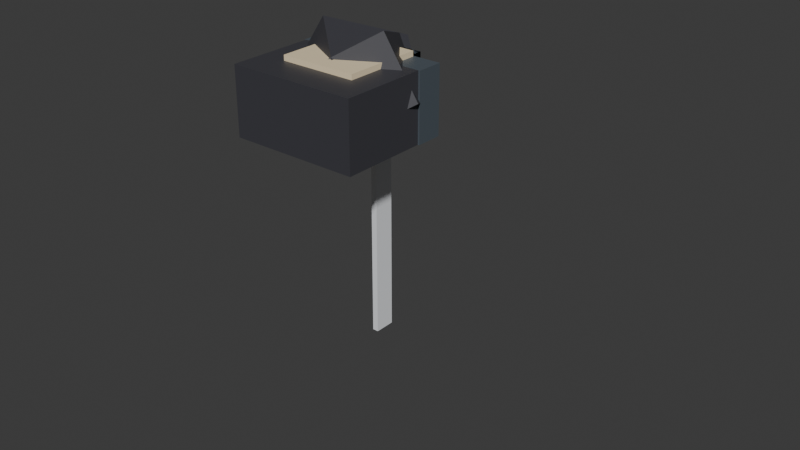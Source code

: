 # Source: katana.blend  (saved by Blender 5.2.45; exported with 4.5.12 LTS)
import bpy
from mathutils import Matrix  # noqa: F401  (used for matrix-valued properties, if any)

bpy.ops.wm.read_factory_settings(use_empty=True)
scene = bpy.context.scene
scene.name = 'Scene'

# ---- collections
col_collection = bpy.data.collections.new('Collection'); scene.collection.children.link(col_collection)
col_body = bpy.data.collections.new('Body'); scene.collection.children.link(col_body)

# ---- materials (node trees are filled in below, after node groups)
mat_skin = bpy.data.materials.new('Skin')
mat_skin.diffuse_color = (0.9, 0.75, 0.5, 1.0)
mat_pants = bpy.data.materials.new('Pants')
mat_pants.diffuse_color = (0.08, 0.1, 0.12, 1.0)
mat_cloth = bpy.data.materials.new('Cloth')
mat_cloth.diffuse_color = (0.05, 0.05, 0.06, 1.0)
mat_steel = bpy.data.materials.new('Steel')
mat_steel.diffuse_color = (0.85, 0.87, 0.9, 1.0)
mat_tsuba = bpy.data.materials.new('Tsuba')
mat_tsuba.diffuse_color = (0.25, 0.2, 0.1, 1.0)
mat_hilt = bpy.data.materials.new('Hilt')
mat_hilt.diffuse_color = (0.1, 0.06, 0.05, 1.0)

# ---- material node trees
mat_skin.use_nodes = True; mat_skin.node_tree.nodes.clear()
_N = mat_skin.node_tree.nodes; _L = mat_skin.node_tree.links
n0 = _N.new('ShaderNodeBsdfPrincipled'); n0.name = 'Principled BSDF'; n0.location = (-200, 100)
n0.inputs[0].default_value = (0.9, 0.75, 0.5, 1.0)
n0.inputs[10].default_value = 0.005
n1 = _N.new('ShaderNodeOutputMaterial'); n1.name = 'Material Output'; n1.location = (200, 100)
_L.new(n0.outputs[0], n1.inputs[0])
n1.is_active_output = True
mat_pants.use_nodes = True; mat_pants.node_tree.nodes.clear()
_N = mat_pants.node_tree.nodes; _L = mat_pants.node_tree.links
n0 = _N.new('ShaderNodeBsdfPrincipled'); n0.name = 'Principled BSDF'; n0.location = (-200, 100)
n0.inputs[0].default_value = (0.08, 0.1, 0.12, 1.0)
n0.inputs[10].default_value = 0.005
n1 = _N.new('ShaderNodeOutputMaterial'); n1.name = 'Material Output'; n1.location = (200, 100)
_L.new(n0.outputs[0], n1.inputs[0])
n1.is_active_output = True
mat_cloth.use_nodes = True; mat_cloth.node_tree.nodes.clear()
_N = mat_cloth.node_tree.nodes; _L = mat_cloth.node_tree.links
n0 = _N.new('ShaderNodeBsdfPrincipled'); n0.name = 'Principled BSDF'; n0.location = (-200, 100)
n0.inputs[0].default_value = (0.05, 0.05, 0.06, 1.0)
n0.inputs[10].default_value = 0.005
n1 = _N.new('ShaderNodeOutputMaterial'); n1.name = 'Material Output'; n1.location = (200, 100)
_L.new(n0.outputs[0], n1.inputs[0])
n1.is_active_output = True
mat_steel.use_nodes = True; mat_steel.node_tree.nodes.clear()
_N = mat_steel.node_tree.nodes; _L = mat_steel.node_tree.links
n0 = _N.new('ShaderNodeBsdfPrincipled'); n0.name = 'Principled BSDF'; n0.location = (-200, 100)
n0.inputs[0].default_value = (0.85, 0.87, 0.9, 1.0)
n0.inputs[10].default_value = 0.005
n1 = _N.new('ShaderNodeOutputMaterial'); n1.name = 'Material Output'; n1.location = (200, 100)
_L.new(n0.outputs[0], n1.inputs[0])
n1.is_active_output = True
mat_tsuba.use_nodes = True; mat_tsuba.node_tree.nodes.clear()
_N = mat_tsuba.node_tree.nodes; _L = mat_tsuba.node_tree.links
n0 = _N.new('ShaderNodeBsdfPrincipled'); n0.name = 'Principled BSDF'; n0.location = (-200, 100)
n0.inputs[0].default_value = (0.25, 0.2, 0.1, 1.0)
n0.inputs[10].default_value = 0.005
n1 = _N.new('ShaderNodeOutputMaterial'); n1.name = 'Material Output'; n1.location = (200, 100)
_L.new(n0.outputs[0], n1.inputs[0])
n1.is_active_output = True
mat_hilt.use_nodes = True; mat_hilt.node_tree.nodes.clear()
_N = mat_hilt.node_tree.nodes; _L = mat_hilt.node_tree.links
n0 = _N.new('ShaderNodeBsdfPrincipled'); n0.name = 'Principled BSDF'; n0.location = (-200, 100)
n0.inputs[0].default_value = (0.1, 0.06, 0.05, 1.0)
n0.inputs[10].default_value = 0.005
n1 = _N.new('ShaderNodeOutputMaterial'); n1.name = 'Material Output'; n1.location = (200, 100)
_L.new(n0.outputs[0], n1.inputs[0])
n1.is_active_output = True

# ---- world
world_world = bpy.data.worlds.new('World'); scene.world = world_world
world_world.use_nodes = True; world_world.node_tree.nodes.clear()
_N = world_world.node_tree.nodes; _L = world_world.node_tree.links
n0 = _N.new('ShaderNodeOutputWorld'); n0.name = 'World Output'; n0.location = (200, 100)
n1 = _N.new('ShaderNodeBackground'); n1.name = 'Background'; n1.location = (-200, 100)
n1.inputs[0].default_value = (0.05088, 0.05088, 0.05088, 1.0)
_L.new(n1.outputs[0], n0.inputs[0])
n0.is_active_output = True
world_world.color = (0.05088, 0.05088, 0.05088)
world_world.sun_shadow_jitter_overblur = 0.0

# ---- meshes
me_p_head = bpy.data.meshes.new('P_Head')
me_p_head.from_pydata([(-0.5, -0.5, -0.5), (-0.5, -0.5, 0.5), (-0.5, 0.5, -0.5), (-0.5, 0.5, 0.5), (0.5, -0.5, -0.5), (0.5, -0.5, 0.5), (0.5, 0.5, -0.5), (0.5, 0.5, 0.5)], [], [(0, 1, 3, 2), (2, 3, 7, 6), (6, 7, 5, 4), (4, 5, 1, 0), (2, 6, 4, 0), (7, 3, 1, 5)])
me_p_head.materials.append(mat_skin)
me_p_head.update()
me_p_leftfoot = bpy.data.meshes.new('P_LeftFoot')
me_p_leftfoot.from_pydata([(-0.5, -0.5, -0.5), (-0.5, -0.5, 0.5), (-0.5, 0.5, -0.5), (-0.5, 0.5, 0.5), (0.5, -0.5, -0.5), (0.5, -0.5, 0.5), (0.5, 0.5, -0.5), (0.5, 0.5, 0.5)], [], [(0, 1, 3, 2), (2, 3, 7, 6), (6, 7, 5, 4), (4, 5, 1, 0), (2, 6, 4, 0), (7, 3, 1, 5)])
me_p_leftfoot.materials.append(mat_pants)
me_p_leftfoot.update()
me_p_lefthand = bpy.data.meshes.new('P_LeftHand')
me_p_lefthand.from_pydata([(-0.5, -0.5, -0.5), (-0.5, -0.5, 0.5), (-0.5, 0.5, -0.5), (-0.5, 0.5, 0.5), (0.5, -0.5, -0.5), (0.5, -0.5, 0.5), (0.5, 0.5, -0.5), (0.5, 0.5, 0.5)], [], [(0, 1, 3, 2), (2, 3, 7, 6), (6, 7, 5, 4), (4, 5, 1, 0), (2, 6, 4, 0), (7, 3, 1, 5)])
me_p_lefthand.materials.append(mat_skin)
me_p_lefthand.update()
me_p_leftlowerarm = bpy.data.meshes.new('P_LeftLowerArm')
me_p_leftlowerarm.from_pydata([(-0.5, -0.5, -0.5), (-0.5, -0.5, 0.5), (-0.5, 0.5, -0.5), (-0.5, 0.5, 0.5), (0.5, -0.5, -0.5), (0.5, -0.5, 0.5), (0.5, 0.5, -0.5), (0.5, 0.5, 0.5)], [], [(0, 1, 3, 2), (2, 3, 7, 6), (6, 7, 5, 4), (4, 5, 1, 0), (2, 6, 4, 0), (7, 3, 1, 5)])
me_p_leftlowerarm.materials.append(mat_skin)
me_p_leftlowerarm.update()
me_p_leftlowerleg = bpy.data.meshes.new('P_LeftLowerLeg')
me_p_leftlowerleg.from_pydata([(-0.5, -0.5, -0.5), (-0.5, -0.5, 0.5), (-0.5, 0.5, -0.5), (-0.5, 0.5, 0.5), (0.5, -0.5, -0.5), (0.5, -0.5, 0.5), (0.5, 0.5, -0.5), (0.5, 0.5, 0.5)], [], [(0, 1, 3, 2), (2, 3, 7, 6), (6, 7, 5, 4), (4, 5, 1, 0), (2, 6, 4, 0), (7, 3, 1, 5)])
me_p_leftlowerleg.materials.append(mat_pants)
me_p_leftlowerleg.update()
me_p_leftupperarm = bpy.data.meshes.new('P_LeftUpperArm')
me_p_leftupperarm.from_pydata([(-0.5, -0.5, -0.5), (-0.5, -0.5, 0.5), (-0.5, 0.5, -0.5), (-0.5, 0.5, 0.5), (0.5, -0.5, -0.5), (0.5, -0.5, 0.5), (0.5, 0.5, -0.5), (0.5, 0.5, 0.5)], [], [(0, 1, 3, 2), (2, 3, 7, 6), (6, 7, 5, 4), (4, 5, 1, 0), (2, 6, 4, 0), (7, 3, 1, 5)])
me_p_leftupperarm.materials.append(mat_cloth)
me_p_leftupperarm.update()
me_p_leftupperleg = bpy.data.meshes.new('P_LeftUpperLeg')
me_p_leftupperleg.from_pydata([(-0.5, -0.5, -0.5), (-0.5, -0.5, 0.5), (-0.5, 0.5, -0.5), (-0.5, 0.5, 0.5), (0.5, -0.5, -0.5), (0.5, -0.5, 0.5), (0.5, 0.5, -0.5), (0.5, 0.5, 0.5)], [], [(0, 1, 3, 2), (2, 3, 7, 6), (6, 7, 5, 4), (4, 5, 1, 0), (2, 6, 4, 0), (7, 3, 1, 5)])
me_p_leftupperleg.materials.append(mat_pants)
me_p_leftupperleg.update()
me_p_lowertorso = bpy.data.meshes.new('P_LowerTorso')
me_p_lowertorso.from_pydata([(-0.5, -0.5, -0.5), (-0.5, -0.5, 0.5), (-0.5, 0.5, -0.5), (-0.5, 0.5, 0.5), (0.5, -0.5, -0.5), (0.5, -0.5, 0.5), (0.5, 0.5, -0.5), (0.5, 0.5, 0.5)], [], [(0, 1, 3, 2), (2, 3, 7, 6), (6, 7, 5, 4), (4, 5, 1, 0), (2, 6, 4, 0), (7, 3, 1, 5)])
me_p_lowertorso.materials.append(mat_pants)
me_p_lowertorso.update()
me_p_rightfoot = bpy.data.meshes.new('P_RightFoot')
me_p_rightfoot.from_pydata([(-0.5, -0.5, -0.5), (-0.5, -0.5, 0.5), (-0.5, 0.5, -0.5), (-0.5, 0.5, 0.5), (0.5, -0.5, -0.5), (0.5, -0.5, 0.5), (0.5, 0.5, -0.5), (0.5, 0.5, 0.5)], [], [(0, 1, 3, 2), (2, 3, 7, 6), (6, 7, 5, 4), (4, 5, 1, 0), (2, 6, 4, 0), (7, 3, 1, 5)])
me_p_rightfoot.materials.append(mat_pants)
me_p_rightfoot.update()
me_p_righthand = bpy.data.meshes.new('P_RightHand')
me_p_righthand.from_pydata([(-0.5, -0.5, -0.5), (-0.5, -0.5, 0.5), (-0.5, 0.5, -0.5), (-0.5, 0.5, 0.5), (0.5, -0.5, -0.5), (0.5, -0.5, 0.5), (0.5, 0.5, -0.5), (0.5, 0.5, 0.5)], [], [(0, 1, 3, 2), (2, 3, 7, 6), (6, 7, 5, 4), (4, 5, 1, 0), (2, 6, 4, 0), (7, 3, 1, 5)])
me_p_righthand.materials.append(mat_skin)
me_p_righthand.update()
me_p_rightlowerarm = bpy.data.meshes.new('P_RightLowerArm')
me_p_rightlowerarm.from_pydata([(-0.5, -0.5, -0.5), (-0.5, -0.5, 0.5), (-0.5, 0.5, -0.5), (-0.5, 0.5, 0.5), (0.5, -0.5, -0.5), (0.5, -0.5, 0.5), (0.5, 0.5, -0.5), (0.5, 0.5, 0.5)], [], [(0, 1, 3, 2), (2, 3, 7, 6), (6, 7, 5, 4), (4, 5, 1, 0), (2, 6, 4, 0), (7, 3, 1, 5)])
me_p_rightlowerarm.materials.append(mat_skin)
me_p_rightlowerarm.update()
me_p_rightlowerleg = bpy.data.meshes.new('P_RightLowerLeg')
me_p_rightlowerleg.from_pydata([(-0.5, -0.5, -0.5), (-0.5, -0.5, 0.5), (-0.5, 0.5, -0.5), (-0.5, 0.5, 0.5), (0.5, -0.5, -0.5), (0.5, -0.5, 0.5), (0.5, 0.5, -0.5), (0.5, 0.5, 0.5)], [], [(0, 1, 3, 2), (2, 3, 7, 6), (6, 7, 5, 4), (4, 5, 1, 0), (2, 6, 4, 0), (7, 3, 1, 5)])
me_p_rightlowerleg.materials.append(mat_pants)
me_p_rightlowerleg.update()
me_p_rightupperarm = bpy.data.meshes.new('P_RightUpperArm')
me_p_rightupperarm.from_pydata([(-0.5, -0.5, -0.5), (-0.5, -0.5, 0.5), (-0.5, 0.5, -0.5), (-0.5, 0.5, 0.5), (0.5, -0.5, -0.5), (0.5, -0.5, 0.5), (0.5, 0.5, -0.5), (0.5, 0.5, 0.5)], [], [(0, 1, 3, 2), (2, 3, 7, 6), (6, 7, 5, 4), (4, 5, 1, 0), (2, 6, 4, 0), (7, 3, 1, 5)])
me_p_rightupperarm.materials.append(mat_cloth)
me_p_rightupperarm.update()
me_p_rightupperleg = bpy.data.meshes.new('P_RightUpperLeg')
me_p_rightupperleg.from_pydata([(-0.5, -0.5, -0.5), (-0.5, -0.5, 0.5), (-0.5, 0.5, -0.5), (-0.5, 0.5, 0.5), (0.5, -0.5, -0.5), (0.5, -0.5, 0.5), (0.5, 0.5, -0.5), (0.5, 0.5, 0.5)], [], [(0, 1, 3, 2), (2, 3, 7, 6), (6, 7, 5, 4), (4, 5, 1, 0), (2, 6, 4, 0), (7, 3, 1, 5)])
me_p_rightupperleg.materials.append(mat_pants)
me_p_rightupperleg.update()
me_p_uppertorso = bpy.data.meshes.new('P_UpperTorso')
me_p_uppertorso.from_pydata([(-0.5, -0.5, -0.5), (-0.5, -0.5, 0.5), (-0.5, 0.5, -0.5), (-0.5, 0.5, 0.5), (0.5, -0.5, -0.5), (0.5, -0.5, 0.5), (0.5, 0.5, -0.5), (0.5, 0.5, 0.5)], [], [(0, 1, 3, 2), (2, 3, 7, 6), (6, 7, 5, 4), (4, 5, 1, 0), (2, 6, 4, 0), (7, 3, 1, 5)])
me_p_uppertorso.materials.append(mat_cloth)
me_p_uppertorso.update()
me_blade = bpy.data.meshes.new('Blade')
me_blade.from_pydata([(-0.5, -0.5, -0.5), (-0.5, -0.5, 0.5), (-0.5, 0.5, -0.5), (-0.5, 0.5, 0.5), (0.5, -0.5, -0.5), (0.5, -0.5, 0.5), (0.5, 0.5, -0.5), (0.5, 0.5, 0.5)], [], [(0, 1, 3, 2), (2, 3, 7, 6), (6, 7, 5, 4), (4, 5, 1, 0), (2, 6, 4, 0), (7, 3, 1, 5)])
me_blade.materials.append(mat_steel)
me_blade.update()
me_tsuba = bpy.data.meshes.new('Tsuba')
me_tsuba.from_pydata([(-0.5, -0.5, -0.5), (-0.5, -0.5, 0.5), (-0.5, 0.5, -0.5), (-0.5, 0.5, 0.5), (0.5, -0.5, -0.5), (0.5, -0.5, 0.5), (0.5, 0.5, -0.5), (0.5, 0.5, 0.5)], [], [(0, 1, 3, 2), (2, 3, 7, 6), (6, 7, 5, 4), (4, 5, 1, 0), (2, 6, 4, 0), (7, 3, 1, 5)])
me_tsuba.materials.append(mat_tsuba)
me_tsuba.update()
me_tsuka = bpy.data.meshes.new('Tsuka')
me_tsuka.from_pydata([(-0.5, -0.5, -0.5), (-0.5, -0.5, 0.5), (-0.5, 0.5, -0.5), (-0.5, 0.5, 0.5), (0.5, -0.5, -0.5), (0.5, -0.5, 0.5), (0.5, 0.5, -0.5), (0.5, 0.5, 0.5)], [], [(0, 1, 3, 2), (2, 3, 7, 6), (6, 7, 5, 4), (4, 5, 1, 0), (2, 6, 4, 0), (7, 3, 1, 5)])
me_tsuka.materials.append(mat_hilt)
me_tsuka.update()
arm_r15 = bpy.data.armatures.new('R15')  # bones are not reproduced

# ---- objects
ob_r15 = bpy.data.objects.new('R15', arm_r15)
ob_gripl = bpy.data.objects.new('GripL', None)
ob_polel = bpy.data.objects.new('PoleL', None)
ob_ctrlhandr = bpy.data.objects.new('CtrlHandR', None)
ob_poler = bpy.data.objects.new('PoleR', None)
ob_ctrlfootr = bpy.data.objects.new('CtrlFootR', None)
ob_polekneer = bpy.data.objects.new('PoleKneeR', None)
ob_ctrlfootl = bpy.data.objects.new('CtrlFootL', None)
ob_polekneel = bpy.data.objects.new('PoleKneeL', None)
ob_p_head = bpy.data.objects.new('P_Head', me_p_head)
ob_p_leftfoot = bpy.data.objects.new('P_LeftFoot', me_p_leftfoot)
ob_p_lefthand = bpy.data.objects.new('P_LeftHand', me_p_lefthand)
ob_p_leftlowerarm = bpy.data.objects.new('P_LeftLowerArm', me_p_leftlowerarm)
ob_p_leftlowerleg = bpy.data.objects.new('P_LeftLowerLeg', me_p_leftlowerleg)
ob_p_leftupperarm = bpy.data.objects.new('P_LeftUpperArm', me_p_leftupperarm)
ob_p_leftupperleg = bpy.data.objects.new('P_LeftUpperLeg', me_p_leftupperleg)
ob_p_lowertorso = bpy.data.objects.new('P_LowerTorso', me_p_lowertorso)
ob_p_rightfoot = bpy.data.objects.new('P_RightFoot', me_p_rightfoot)
ob_p_righthand = bpy.data.objects.new('P_RightHand', me_p_righthand)
ob_p_rightlowerarm = bpy.data.objects.new('P_RightLowerArm', me_p_rightlowerarm)
ob_p_rightlowerleg = bpy.data.objects.new('P_RightLowerLeg', me_p_rightlowerleg)
ob_p_rightupperarm = bpy.data.objects.new('P_RightUpperArm', me_p_rightupperarm)
ob_p_rightupperleg = bpy.data.objects.new('P_RightUpperLeg', me_p_rightupperleg)
ob_p_uppertorso = bpy.data.objects.new('P_UpperTorso', me_p_uppertorso)
ob_blade = bpy.data.objects.new('Blade', me_blade)
ob_tsuba = bpy.data.objects.new('Tsuba', me_tsuba)
ob_tsuka = bpy.data.objects.new('Tsuka', me_tsuka)

# ---- transforms, parenting, visibility, modifiers, constraints
ob_r15.location = (0.0, 0.0, 0.0)
ob_gripl.parent = ob_r15
ob_gripl.location = (1.192e-07, -0.0999, 0.38)
ob_gripl.rotation_euler = (1.571, 5.215e-08, -3.055e-07)
ob_gripl.scale = (1.0, 1.0, 1.0)
ob_gripl.empty_display_size = 0.2
ob_gripl.hide_viewport = True
ob_polel.parent = ob_r15
ob_polel.matrix_parent_inverse = Matrix(((1.0, -0.0, 0.0, -0.0), (-0.0, 0.0, 1.0, 0.6), (0.0, -1.0, 0.0, -0.0), (-0.0, 0.0, -0.0, 1.0)))
ob_polel.location = (2.6, 1.5, -0.3)
ob_polel.empty_display_size = 0.2
ob_polel.hide_viewport = True
ob_ctrlhandr.location = (0.551, -1.351, -1.2)
ob_ctrlhandr.rotation_mode = 'QUATERNION'
ob_ctrlhandr.rotation_quaternion = (-0.7682, 0.1493, 0.5933, 0.1885)
ob_ctrlhandr.scale = (1.0, 1.0, 1.0)
ob_ctrlhandr.empty_display_type = 'ARROWS'
ob_ctrlhandr.empty_display_size = 0.25
ob_ctrlhandr.hide_viewport = True
ob_poler.location = (-2.6, 1.5, -0.3)
ob_poler.empty_display_type = 'SPHERE'
ob_poler.empty_display_size = 0.2
ob_poler.hide_viewport = True
ob_ctrlfootr.location = (-0.85, 0.25, -2.797)
ob_ctrlfootr.rotation_mode = 'QUATERNION'
ob_ctrlfootr.rotation_quaternion = (0.05238, -0.9986, -0.0, -0.0)
ob_ctrlfootr.empty_display_type = 'CUBE'
ob_ctrlfootr.empty_display_size = 0.35
ob_ctrlfootr.hide_viewport = True
ob_polekneer.location = (-0.6, -2.0, -1.9)
ob_polekneer.empty_display_type = 'SPHERE'
ob_polekneer.empty_display_size = 0.2
ob_polekneer.hide_viewport = True
ob_ctrlfootl.location = (0.85, -0.4, -2.797)
ob_ctrlfootl.rotation_mode = 'QUATERNION'
ob_ctrlfootl.rotation_quaternion = (0.05238, -0.9986, -0.0, -0.0)
ob_ctrlfootl.empty_display_type = 'CUBE'
ob_ctrlfootl.empty_display_size = 0.35
ob_ctrlfootl.hide_viewport = True
ob_polekneel.location = (0.6, -2.0, -1.9)
ob_polekneel.empty_display_type = 'SPHERE'
ob_polekneel.empty_display_size = 0.2
ob_polekneel.hide_viewport = True
ob_p_head.parent = ob_r15
ob_p_head.location = (0.0, -0.614, 0.0)
ob_p_head.rotation_euler = (-1.571, 0.0, 0.0)
ob_p_head.scale = (1.159, 1.161, 1.182)
ob_p_leftfoot.parent = ob_r15
ob_p_leftfoot.location = (0.0, -0.4973, 0.05231)
ob_p_leftfoot.rotation_euler = (3.037, -0.0, 0.0)
ob_p_leftfoot.scale = (1.009, 1.001, 0.312)
ob_p_lefthand.parent = ob_r15
ob_p_lefthand.location = (0.0005, -0.1499, 1.788e-10)
ob_p_lefthand.rotation_euler = (1.571, -3.725e-08, 3.204e-07)
ob_p_lefthand.scale = (0.9843, 1.028, 0.3158)
ob_p_leftlowerarm.parent = ob_r15
ob_p_leftlowerarm.location = (0.0004998, -0.5321, 1.192e-10)
ob_p_leftlowerarm.rotation_euler = (1.571, 8.196e-08, 2.31e-07)
ob_p_leftlowerarm.scale = (1.001, 1.002, 1.117)
ob_p_leftlowerleg.parent = ob_r15
ob_p_leftlowerleg.location = (0.0, -0.5965, 0.0)
ob_p_leftlowerleg.rotation_euler = (1.571, -0.0, 0.0)
ob_p_leftlowerleg.scale = (0.9928, 0.9728, 1.301)
ob_p_leftupperarm.parent = ob_r15
ob_p_leftupperarm.location = (0.1648, -0.2941, 0.111)
ob_p_leftupperarm.rotation_euler = (1.211, -0.4818, 0.6821)
ob_p_leftupperarm.scale = (1.001, 1.002, 1.242)
ob_p_leftupperleg.parent = ob_r15
ob_p_leftupperleg.location = (0.0, -0.4493, 0.0)
ob_p_leftupperleg.rotation_euler = (1.571, -1.51e-07, 0.0)
ob_p_leftupperleg.scale = (0.9928, 0.9727, 1.363)
ob_p_lowertorso.parent = ob_r15
ob_p_lowertorso.location = (0.0, -0.2, 0.0)
ob_p_lowertorso.rotation_euler = (-1.571, 0.0, 0.0)
ob_p_lowertorso.scale = (1.991, 1.004, 0.4007)
ob_p_rightfoot.parent = ob_r15
ob_p_rightfoot.location = (0.0, -0.4973, 0.05231)
ob_p_rightfoot.rotation_euler = (3.037, -0.0, 0.0)
ob_p_rightfoot.scale = (1.009, 1.001, 0.312)
ob_p_righthand.parent = ob_r15
ob_p_righthand.location = (1.192e-07, -0.1499, 0.0)
ob_p_righthand.rotation_euler = (1.571, 5.215e-08, -3.055e-07)
ob_p_righthand.scale = (0.9843, 1.028, 0.3158)
ob_p_rightlowerarm.parent = ob_r15
ob_p_rightlowerarm.location = (1.192e-07, -0.5321, 0.0)
ob_p_rightlowerarm.rotation_euler = (1.571, 2.161e-07, 7.451e-09)
ob_p_rightlowerarm.scale = (1.001, 1.002, 1.117)
ob_p_rightlowerleg.parent = ob_r15
ob_p_rightlowerleg.location = (0.0, -0.5965, 0.0)
ob_p_rightlowerleg.rotation_euler = (1.571, -0.0, 0.0)
ob_p_rightlowerleg.scale = (0.9928, 0.9728, 1.301)
ob_p_rightupperarm.parent = ob_r15
ob_p_rightupperarm.location = (-0.1645, -0.2944, 0.1109)
ob_p_rightupperarm.rotation_euler = (1.21, 0.4819, -0.6826)
ob_p_rightupperarm.scale = (1.001, 1.002, 1.242)
ob_p_rightupperleg.parent = ob_r15
ob_p_rightupperleg.location = (0.0, -0.4492, 0.0)
ob_p_rightupperleg.rotation_euler = (1.571, -1.51e-07, 0.0)
ob_p_rightupperleg.scale = (0.9928, 0.9727, 1.363)
ob_p_uppertorso.parent = ob_r15
ob_p_uppertorso.location = (0.0, -0.849, 0.0)
ob_p_uppertorso.rotation_euler = (-1.571, 0.0, 0.0)
ob_p_uppertorso.scale = (1.943, 1.004, 1.698)
ob_blade.parent = ob_r15
ob_blade.location = (1.192e-07, 0.0001006, -2.23)
ob_blade.rotation_euler = (1.571, 5.215e-08, -3.055e-07)
ob_blade.scale = (0.09, 3.2, 0.32)
ob_tsuba.parent = ob_r15
ob_tsuba.location = (1.192e-07, 0.0001, -0.63)
ob_tsuba.rotation_euler = (1.571, 5.215e-08, -3.055e-07)
ob_tsuba.scale = (0.5, 0.08, 0.5)
ob_tsuka.parent = ob_r15
ob_tsuka.location = (1.192e-07, 9.982e-05, -0.06)
ob_tsuka.rotation_euler = (1.571, 5.215e-08, -3.055e-07)
ob_tsuka.scale = (0.16, 1.12, 0.2)

# ---- collection membership
scene.collection.objects.link(ob_r15)
scene.collection.objects.link(ob_gripl)
scene.collection.objects.link(ob_polel)
scene.collection.objects.link(ob_ctrlhandr)
scene.collection.objects.link(ob_poler)
scene.collection.objects.link(ob_ctrlfootr)
scene.collection.objects.link(ob_polekneer)
scene.collection.objects.link(ob_ctrlfootl)
scene.collection.objects.link(ob_polekneel)
col_body.objects.link(ob_p_head)
col_body.objects.link(ob_p_leftfoot)
col_body.objects.link(ob_p_lefthand)
col_body.objects.link(ob_p_leftlowerarm)
col_body.objects.link(ob_p_leftlowerleg)
col_body.objects.link(ob_p_leftupperarm)
col_body.objects.link(ob_p_leftupperleg)
col_body.objects.link(ob_p_lowertorso)
col_body.objects.link(ob_p_rightfoot)
col_body.objects.link(ob_p_righthand)
col_body.objects.link(ob_p_rightlowerarm)
col_body.objects.link(ob_p_rightlowerleg)
col_body.objects.link(ob_p_rightupperarm)
col_body.objects.link(ob_p_rightupperleg)
col_body.objects.link(ob_p_uppertorso)
col_body.objects.link(ob_blade)
col_body.objects.link(ob_tsuba)
col_body.objects.link(ob_tsuka)

# ---- scene / render settings (as saved in the file)
scene.frame_start = 1; scene.frame_end = 520; scene.frame_set(490)
scene.render.engine = 'BLENDER_EEVEE_NEXT'
scene.render.fps = 60
scene.render.bake_bias = 0.0
scene.render.bake_samples = 0
scene.render.compositor_device = 'GPU'
scene.eevee.use_volume_custom_range = False
scene.eevee.fast_gi_thickness_near = 0.1
scene.eevee.fast_gi_thickness_far = 0.0
scene.eevee.ray_tracing_options.screen_trace_thickness = 0.1
bpy.context.view_layer.update()

# ---- added for rendering (the .blend has no active camera and no usable light): camera, sun
cam_auto = bpy.data.cameras.new('AutoCamera')
cam_auto.lens = 50.0
cam_auto.sensor_width = 36.0
cam_auto.clip_end = 1000.0
ob_auto_camera = bpy.data.objects.new('AutoCamera', cam_auto)
scene.collection.objects.link(ob_auto_camera)
ob_auto_camera.location = (9.2376, -10.6774, 5.09354)
ob_auto_camera.rotation_euler = (1.09748, -7.21219e-08, 0.694738)
scene.camera = ob_auto_camera
light_auto_sun = bpy.data.lights.new('AutoSun', 'SUN')
light_auto_sun.energy = 3.0
light_auto_sun.angle = 0.0523599
ob_auto_sun = bpy.data.objects.new('AutoSun', light_auto_sun)
scene.collection.objects.link(ob_auto_sun)
ob_auto_sun.rotation_euler = (0.872665, 0.174533, 0.523599)
bpy.context.view_layer.update()
